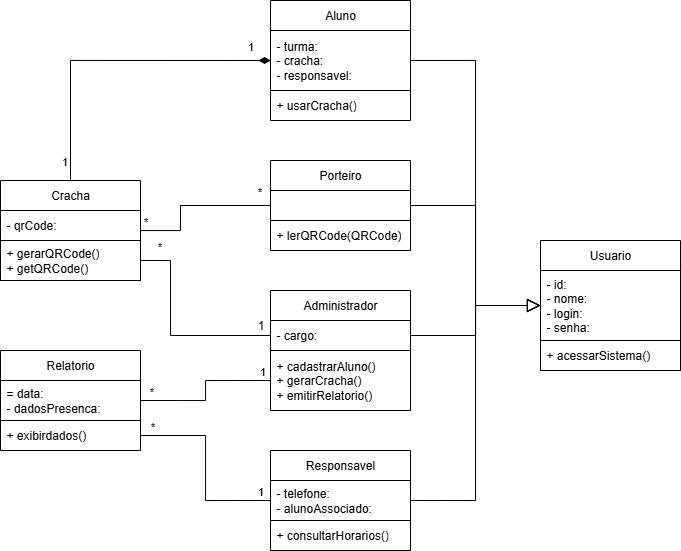

The diagram above was exported from draw.io. Its source (the exported page's mxGraphModel, read from the mxfile embedded in the PNG):
<mxGraphModel dx="1026" dy="547" grid="1" gridSize="10" guides="1" tooltips="1" connect="1" arrows="1" fold="1" page="1" pageScale="1" pageWidth="827" pageHeight="1169" math="0" shadow="0">
  <root>
    <mxCell id="0" />
    <mxCell id="1" parent="0" />
    <mxCell id="yUv4wIjNUdpyfjMatBpl-1" value="Usuario" style="swimlane;fontStyle=0;childLayout=stackLayout;horizontal=1;startSize=30;horizontalStack=0;resizeParent=1;resizeParentMax=0;resizeLast=0;collapsible=1;marginBottom=0;whiteSpace=wrap;html=1;" parent="1" vertex="1">
      <mxGeometry x="614" y="550" width="140" height="130" as="geometry" />
    </mxCell>
    <mxCell id="yUv4wIjNUdpyfjMatBpl-2" value="- id:&lt;div&gt;- nome:&lt;/div&gt;&lt;div&gt;- login:&lt;/div&gt;&lt;div&gt;- senha:&lt;/div&gt;" style="text;strokeColor=none;fillColor=none;align=left;verticalAlign=middle;spacingLeft=4;spacingRight=4;overflow=hidden;points=[[0,0.5],[1,0.5]];portConstraint=eastwest;rotatable=0;whiteSpace=wrap;html=1;" parent="yUv4wIjNUdpyfjMatBpl-1" vertex="1">
      <mxGeometry y="30" width="140" height="70" as="geometry" />
    </mxCell>
    <mxCell id="yUv4wIjNUdpyfjMatBpl-3" value="+ acessarSistema()" style="text;strokeColor=default;fillColor=none;align=left;verticalAlign=middle;spacingLeft=4;spacingRight=4;overflow=hidden;points=[[0,0.5],[1,0.5]];portConstraint=eastwest;rotatable=0;whiteSpace=wrap;html=1;" parent="yUv4wIjNUdpyfjMatBpl-1" vertex="1">
      <mxGeometry y="100" width="140" height="30" as="geometry" />
    </mxCell>
    <mxCell id="yUv4wIjNUdpyfjMatBpl-5" value="Administrador" style="swimlane;fontStyle=0;childLayout=stackLayout;horizontal=1;startSize=30;horizontalStack=0;resizeParent=1;resizeParentMax=0;resizeLast=0;collapsible=1;marginBottom=0;whiteSpace=wrap;html=1;" parent="1" vertex="1">
      <mxGeometry x="344" y="600" width="140" height="120" as="geometry" />
    </mxCell>
    <mxCell id="yUv4wIjNUdpyfjMatBpl-6" value="- cargo:" style="text;strokeColor=default;fillColor=none;align=left;verticalAlign=middle;spacingLeft=4;spacingRight=4;overflow=hidden;points=[[0,0.5],[1,0.5]];portConstraint=eastwest;rotatable=0;whiteSpace=wrap;html=1;" parent="yUv4wIjNUdpyfjMatBpl-5" vertex="1">
      <mxGeometry y="30" width="140" height="30" as="geometry" />
    </mxCell>
    <mxCell id="yUv4wIjNUdpyfjMatBpl-7" value="+ cadastrarAluno()&lt;div&gt;+ gerarCracha()&lt;/div&gt;&lt;div&gt;+ emitirRelatorio()&lt;/div&gt;" style="text;strokeColor=none;fillColor=none;align=left;verticalAlign=middle;spacingLeft=4;spacingRight=4;overflow=hidden;points=[[0,0.5],[1,0.5]];portConstraint=eastwest;rotatable=0;whiteSpace=wrap;html=1;" parent="yUv4wIjNUdpyfjMatBpl-5" vertex="1">
      <mxGeometry y="60" width="140" height="60" as="geometry" />
    </mxCell>
    <mxCell id="yUv4wIjNUdpyfjMatBpl-9" value="Porteiro" style="swimlane;fontStyle=0;childLayout=stackLayout;horizontal=1;startSize=30;horizontalStack=0;resizeParent=1;resizeParentMax=0;resizeLast=0;collapsible=1;marginBottom=0;whiteSpace=wrap;html=1;" parent="1" vertex="1">
      <mxGeometry x="344" y="470" width="140" height="90" as="geometry" />
    </mxCell>
    <mxCell id="yUv4wIjNUdpyfjMatBpl-10" value="" style="text;strokeColor=default;fillColor=none;align=left;verticalAlign=middle;spacingLeft=4;spacingRight=4;overflow=hidden;points=[[0,0.5],[1,0.5]];portConstraint=eastwest;rotatable=0;whiteSpace=wrap;html=1;" parent="yUv4wIjNUdpyfjMatBpl-9" vertex="1">
      <mxGeometry y="30" width="140" height="30" as="geometry" />
    </mxCell>
    <mxCell id="yUv4wIjNUdpyfjMatBpl-11" value="+ lerQRCode(QRCode)" style="text;strokeColor=none;fillColor=none;align=left;verticalAlign=middle;spacingLeft=4;spacingRight=4;overflow=hidden;points=[[0,0.5],[1,0.5]];portConstraint=eastwest;rotatable=0;whiteSpace=wrap;html=1;" parent="yUv4wIjNUdpyfjMatBpl-9" vertex="1">
      <mxGeometry y="60" width="140" height="30" as="geometry" />
    </mxCell>
    <mxCell id="yUv4wIjNUdpyfjMatBpl-17" value="Responsavel" style="swimlane;fontStyle=0;childLayout=stackLayout;horizontal=1;startSize=30;horizontalStack=0;resizeParent=1;resizeParentMax=0;resizeLast=0;collapsible=1;marginBottom=0;whiteSpace=wrap;html=1;" parent="1" vertex="1">
      <mxGeometry x="344" y="760" width="140" height="100" as="geometry" />
    </mxCell>
    <mxCell id="yUv4wIjNUdpyfjMatBpl-18" value="- telefone:&lt;div&gt;- alunoAssociado:&lt;/div&gt;" style="text;strokeColor=default;fillColor=none;align=left;verticalAlign=middle;spacingLeft=4;spacingRight=4;overflow=hidden;points=[[0,0.5],[1,0.5]];portConstraint=eastwest;rotatable=0;whiteSpace=wrap;html=1;" parent="yUv4wIjNUdpyfjMatBpl-17" vertex="1">
      <mxGeometry y="30" width="140" height="40" as="geometry" />
    </mxCell>
    <mxCell id="yUv4wIjNUdpyfjMatBpl-19" value="&lt;div&gt;+ consultarHorarios()&lt;/div&gt;" style="text;strokeColor=none;fillColor=none;align=left;verticalAlign=middle;spacingLeft=4;spacingRight=4;overflow=hidden;points=[[0,0.5],[1,0.5]];portConstraint=eastwest;rotatable=0;whiteSpace=wrap;html=1;" parent="yUv4wIjNUdpyfjMatBpl-17" vertex="1">
      <mxGeometry y="70" width="140" height="30" as="geometry" />
    </mxCell>
    <mxCell id="M_38Cf2XC3-vIai9t67L-1" value="Aluno" style="swimlane;fontStyle=0;childLayout=stackLayout;horizontal=1;startSize=30;horizontalStack=0;resizeParent=1;resizeParentMax=0;resizeLast=0;collapsible=1;marginBottom=0;whiteSpace=wrap;html=1;" parent="1" vertex="1">
      <mxGeometry x="344.00000000000006" y="310" width="140" height="120" as="geometry" />
    </mxCell>
    <mxCell id="M_38Cf2XC3-vIai9t67L-2" value="- turma:&lt;div&gt;- cracha:&lt;/div&gt;&lt;div&gt;- responsavel:&lt;/div&gt;" style="text;strokeColor=default;fillColor=none;align=left;verticalAlign=middle;spacingLeft=4;spacingRight=4;overflow=hidden;points=[[0,0.5],[1,0.5]];portConstraint=eastwest;rotatable=0;whiteSpace=wrap;html=1;" parent="M_38Cf2XC3-vIai9t67L-1" vertex="1">
      <mxGeometry y="30" width="140" height="60" as="geometry" />
    </mxCell>
    <mxCell id="M_38Cf2XC3-vIai9t67L-3" value="+ usarCracha()" style="text;strokeColor=none;fillColor=none;align=left;verticalAlign=middle;spacingLeft=4;spacingRight=4;overflow=hidden;points=[[0,0.5],[1,0.5]];portConstraint=eastwest;rotatable=0;whiteSpace=wrap;html=1;" parent="M_38Cf2XC3-vIai9t67L-1" vertex="1">
      <mxGeometry y="90" width="140" height="30" as="geometry" />
    </mxCell>
    <mxCell id="M_38Cf2XC3-vIai9t67L-7" value="" style="endArrow=block;html=1;rounded=0;endFill=0;edgeStyle=orthogonalEdgeStyle;entryX=0;entryY=0.5;entryDx=0;entryDy=0;endSize=11;exitX=1;exitY=0.5;exitDx=0;exitDy=0;" parent="1" source="M_38Cf2XC3-vIai9t67L-2" target="yUv4wIjNUdpyfjMatBpl-2" edge="1">
      <mxGeometry width="50" height="50" relative="1" as="geometry">
        <mxPoint x="549" y="610" as="sourcePoint" />
        <mxPoint x="554" y="610" as="targetPoint" />
      </mxGeometry>
    </mxCell>
    <mxCell id="M_38Cf2XC3-vIai9t67L-8" value="" style="endArrow=block;html=1;rounded=0;endFill=0;edgeStyle=orthogonalEdgeStyle;endSize=11;exitX=1;exitY=0.5;exitDx=0;exitDy=0;entryX=0;entryY=0.5;entryDx=0;entryDy=0;" parent="1" source="yUv4wIjNUdpyfjMatBpl-6" target="yUv4wIjNUdpyfjMatBpl-2" edge="1">
      <mxGeometry width="50" height="50" relative="1" as="geometry">
        <mxPoint x="524" y="380" as="sourcePoint" />
        <mxPoint x="574" y="520" as="targetPoint" />
      </mxGeometry>
    </mxCell>
    <mxCell id="M_38Cf2XC3-vIai9t67L-9" value="" style="endArrow=block;html=1;rounded=0;endFill=0;edgeStyle=orthogonalEdgeStyle;entryX=0;entryY=0.5;entryDx=0;entryDy=0;endSize=11;exitX=1;exitY=0.5;exitDx=0;exitDy=0;" parent="1" source="yUv4wIjNUdpyfjMatBpl-18" target="yUv4wIjNUdpyfjMatBpl-2" edge="1">
      <mxGeometry width="50" height="50" relative="1" as="geometry">
        <mxPoint x="544" y="700" as="sourcePoint" />
        <mxPoint x="674" y="785" as="targetPoint" />
      </mxGeometry>
    </mxCell>
    <mxCell id="M_38Cf2XC3-vIai9t67L-10" value="" style="endArrow=block;html=1;rounded=0;endFill=0;edgeStyle=orthogonalEdgeStyle;entryX=0;entryY=0.5;entryDx=0;entryDy=0;endSize=11;exitX=1;exitY=0.5;exitDx=0;exitDy=0;" parent="1" source="yUv4wIjNUdpyfjMatBpl-10" target="yUv4wIjNUdpyfjMatBpl-2" edge="1">
      <mxGeometry width="50" height="50" relative="1" as="geometry">
        <mxPoint x="544" y="700" as="sourcePoint" />
        <mxPoint x="674" y="785" as="targetPoint" />
      </mxGeometry>
    </mxCell>
    <mxCell id="M_38Cf2XC3-vIai9t67L-11" value="Cracha" style="swimlane;fontStyle=0;childLayout=stackLayout;horizontal=1;startSize=30;horizontalStack=0;resizeParent=1;resizeParentMax=0;resizeLast=0;collapsible=1;marginBottom=0;whiteSpace=wrap;html=1;" parent="1" vertex="1">
      <mxGeometry x="74" y="490" width="140" height="100" as="geometry" />
    </mxCell>
    <mxCell id="M_38Cf2XC3-vIai9t67L-12" value="- qrCode:" style="text;strokeColor=none;fillColor=none;align=left;verticalAlign=middle;spacingLeft=4;spacingRight=4;overflow=hidden;points=[[0,0.5],[1,0.5]];portConstraint=eastwest;rotatable=0;whiteSpace=wrap;html=1;" parent="M_38Cf2XC3-vIai9t67L-11" vertex="1">
      <mxGeometry y="30" width="140" height="30" as="geometry" />
    </mxCell>
    <mxCell id="M_38Cf2XC3-vIai9t67L-13" value="+ gerarQRCode()&lt;div&gt;+ getQRCode()&lt;/div&gt;" style="text;strokeColor=default;fillColor=none;align=left;verticalAlign=middle;spacingLeft=4;spacingRight=4;overflow=hidden;points=[[0,0.5],[1,0.5]];portConstraint=eastwest;rotatable=0;whiteSpace=wrap;html=1;" parent="M_38Cf2XC3-vIai9t67L-11" vertex="1">
      <mxGeometry y="60" width="140" height="40" as="geometry" />
    </mxCell>
    <mxCell id="M_38Cf2XC3-vIai9t67L-15" value="" style="rounded=0;orthogonalLoop=1;jettySize=auto;html=1;endArrow=none;endFill=0;entryX=0;entryY=0.5;entryDx=0;entryDy=0;edgeStyle=orthogonalEdgeStyle;exitX=1;exitY=0.5;exitDx=0;exitDy=0;" parent="1" source="M_38Cf2XC3-vIai9t67L-13" target="yUv4wIjNUdpyfjMatBpl-6" edge="1">
      <mxGeometry relative="1" as="geometry">
        <Array as="points">
          <mxPoint x="244" y="570" />
          <mxPoint x="244" y="645" />
        </Array>
        <mxPoint x="184.00000000000006" y="524.52" as="sourcePoint" />
        <mxPoint x="314.6999999999999" y="650" as="targetPoint" />
      </mxGeometry>
    </mxCell>
    <mxCell id="zhAJDiKe9tI0A4NJEeDD-6" value="*" style="edgeLabel;html=1;align=center;verticalAlign=middle;resizable=0;points=[];" vertex="1" connectable="0" parent="M_38Cf2XC3-vIai9t67L-15">
      <mxGeometry x="-0.8206" relative="1" as="geometry">
        <mxPoint y="-15" as="offset" />
      </mxGeometry>
    </mxCell>
    <mxCell id="zhAJDiKe9tI0A4NJEeDD-1" value="" style="rounded=0;orthogonalLoop=1;jettySize=auto;html=1;endArrow=diamondThin;endFill=1;edgeStyle=orthogonalEdgeStyle;exitX=0.5;exitY=0;exitDx=0;exitDy=0;entryX=0;entryY=0.5;entryDx=0;entryDy=0;startArrow=none;startFill=0;endSize=9;" edge="1" parent="1" source="M_38Cf2XC3-vIai9t67L-11" target="M_38Cf2XC3-vIai9t67L-2">
      <mxGeometry relative="1" as="geometry">
        <Array as="points">
          <mxPoint x="144" y="370" />
        </Array>
        <mxPoint x="244" y="375" as="sourcePoint" />
        <mxPoint x="264" y="390" as="targetPoint" />
      </mxGeometry>
    </mxCell>
    <mxCell id="zhAJDiKe9tI0A4NJEeDD-2" value="1" style="edgeLabel;html=1;align=center;verticalAlign=middle;resizable=0;points=[];" connectable="0" vertex="1" parent="zhAJDiKe9tI0A4NJEeDD-1">
      <mxGeometry x="-0.7496" relative="1" as="geometry">
        <mxPoint x="-7" y="20" as="offset" />
      </mxGeometry>
    </mxCell>
    <mxCell id="zhAJDiKe9tI0A4NJEeDD-3" value="1" style="edgeLabel;html=1;align=center;verticalAlign=middle;resizable=0;points=[];" connectable="0" vertex="1" parent="zhAJDiKe9tI0A4NJEeDD-1">
      <mxGeometry x="0.7954" y="-1" relative="1" as="geometry">
        <mxPoint x="12" y="-16" as="offset" />
      </mxGeometry>
    </mxCell>
    <mxCell id="zhAJDiKe9tI0A4NJEeDD-5" value="1" style="text;html=1;align=center;verticalAlign=middle;resizable=0;points=[];autosize=1;strokeColor=none;fillColor=none;" vertex="1" parent="1">
      <mxGeometry x="319" y="620" width="30" height="30" as="geometry" />
    </mxCell>
    <mxCell id="zhAJDiKe9tI0A4NJEeDD-7" value="Relatorio" style="swimlane;fontStyle=0;childLayout=stackLayout;horizontal=1;startSize=30;horizontalStack=0;resizeParent=1;resizeParentMax=0;resizeLast=0;collapsible=1;marginBottom=0;whiteSpace=wrap;html=1;" vertex="1" parent="1">
      <mxGeometry x="74" y="660" width="140" height="100" as="geometry" />
    </mxCell>
    <mxCell id="zhAJDiKe9tI0A4NJEeDD-8" value="= data:&lt;div&gt;- dadosPresenca:&lt;/div&gt;" style="text;strokeColor=default;fillColor=none;align=left;verticalAlign=middle;spacingLeft=4;spacingRight=4;overflow=hidden;points=[[0,0.5],[1,0.5]];portConstraint=eastwest;rotatable=0;whiteSpace=wrap;html=1;" vertex="1" parent="zhAJDiKe9tI0A4NJEeDD-7">
      <mxGeometry y="30" width="140" height="40" as="geometry" />
    </mxCell>
    <mxCell id="zhAJDiKe9tI0A4NJEeDD-9" value="+ exibirdados()" style="text;strokeColor=none;fillColor=none;align=left;verticalAlign=middle;spacingLeft=4;spacingRight=4;overflow=hidden;points=[[0,0.5],[1,0.5]];portConstraint=eastwest;rotatable=0;whiteSpace=wrap;html=1;" vertex="1" parent="zhAJDiKe9tI0A4NJEeDD-7">
      <mxGeometry y="70" width="140" height="30" as="geometry" />
    </mxCell>
    <mxCell id="zhAJDiKe9tI0A4NJEeDD-11" value="" style="endArrow=none;html=1;rounded=0;edgeStyle=orthogonalEdgeStyle;exitX=1;exitY=0.5;exitDx=0;exitDy=0;entryX=0;entryY=0.5;entryDx=0;entryDy=0;" edge="1" parent="1" source="zhAJDiKe9tI0A4NJEeDD-9" target="yUv4wIjNUdpyfjMatBpl-18">
      <mxGeometry width="50" height="50" relative="1" as="geometry">
        <mxPoint x="294" y="720" as="sourcePoint" />
        <mxPoint x="344" y="670" as="targetPoint" />
      </mxGeometry>
    </mxCell>
    <mxCell id="zhAJDiKe9tI0A4NJEeDD-12" value="*" style="edgeLabel;html=1;align=center;verticalAlign=middle;resizable=0;points=[];" vertex="1" connectable="0" parent="zhAJDiKe9tI0A4NJEeDD-11">
      <mxGeometry x="-0.8783" y="-1" relative="1" as="geometry">
        <mxPoint y="-11" as="offset" />
      </mxGeometry>
    </mxCell>
    <mxCell id="zhAJDiKe9tI0A4NJEeDD-13" value="1" style="edgeLabel;html=1;align=center;verticalAlign=middle;resizable=0;points=[];" vertex="1" connectable="0" parent="zhAJDiKe9tI0A4NJEeDD-11">
      <mxGeometry x="0.8883" relative="1" as="geometry">
        <mxPoint y="-10" as="offset" />
      </mxGeometry>
    </mxCell>
    <mxCell id="zhAJDiKe9tI0A4NJEeDD-14" value="" style="endArrow=none;html=1;rounded=0;edgeStyle=orthogonalEdgeStyle;exitX=1;exitY=0.5;exitDx=0;exitDy=0;entryX=0;entryY=0.5;entryDx=0;entryDy=0;" edge="1" parent="1" source="zhAJDiKe9tI0A4NJEeDD-8" target="yUv4wIjNUdpyfjMatBpl-7">
      <mxGeometry width="50" height="50" relative="1" as="geometry">
        <mxPoint x="274" y="620" as="sourcePoint" />
        <mxPoint x="404" y="690" as="targetPoint" />
      </mxGeometry>
    </mxCell>
    <mxCell id="zhAJDiKe9tI0A4NJEeDD-15" value="*" style="edgeLabel;html=1;align=center;verticalAlign=middle;resizable=0;points=[];" vertex="1" connectable="0" parent="zhAJDiKe9tI0A4NJEeDD-14">
      <mxGeometry x="-0.8783" y="-1" relative="1" as="geometry">
        <mxPoint x="1" y="-11" as="offset" />
      </mxGeometry>
    </mxCell>
    <mxCell id="zhAJDiKe9tI0A4NJEeDD-16" value="1" style="edgeLabel;html=1;align=center;verticalAlign=middle;resizable=0;points=[];" vertex="1" connectable="0" parent="zhAJDiKe9tI0A4NJEeDD-14">
      <mxGeometry x="0.8883" relative="1" as="geometry">
        <mxPoint y="-10" as="offset" />
      </mxGeometry>
    </mxCell>
    <mxCell id="zhAJDiKe9tI0A4NJEeDD-17" value="" style="endArrow=none;html=1;rounded=0;edgeStyle=orthogonalEdgeStyle;entryX=0;entryY=0.5;entryDx=0;entryDy=0;exitX=1;exitY=0.5;exitDx=0;exitDy=0;" edge="1" parent="1" source="M_38Cf2XC3-vIai9t67L-12" target="yUv4wIjNUdpyfjMatBpl-10">
      <mxGeometry width="50" height="50" relative="1" as="geometry">
        <mxPoint x="214" y="540" as="sourcePoint" />
        <mxPoint x="319" y="610" as="targetPoint" />
        <Array as="points">
          <mxPoint x="214" y="540" />
          <mxPoint x="254" y="540" />
          <mxPoint x="254" y="515" />
        </Array>
      </mxGeometry>
    </mxCell>
    <mxCell id="zhAJDiKe9tI0A4NJEeDD-18" value="*" style="edgeLabel;html=1;align=center;verticalAlign=middle;resizable=0;points=[];" vertex="1" connectable="0" parent="zhAJDiKe9tI0A4NJEeDD-17">
      <mxGeometry x="-0.8783" y="-1" relative="1" as="geometry">
        <mxPoint y="-11" as="offset" />
      </mxGeometry>
    </mxCell>
    <mxCell id="zhAJDiKe9tI0A4NJEeDD-20" value="*" style="edgeLabel;html=1;align=center;verticalAlign=middle;resizable=0;points=[];" vertex="1" connectable="0" parent="zhAJDiKe9tI0A4NJEeDD-17">
      <mxGeometry x="0.8458" y="1" relative="1" as="geometry">
        <mxPoint y="-14" as="offset" />
      </mxGeometry>
    </mxCell>
  </root>
</mxGraphModel>